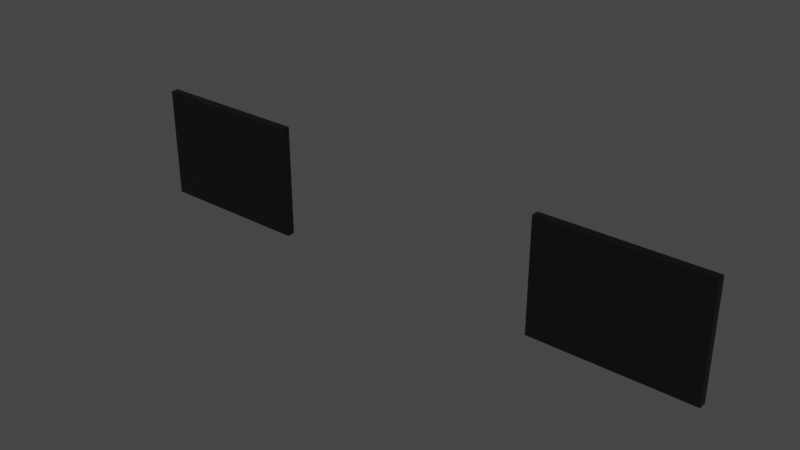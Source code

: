 # Source: HUB_TV_Screens_ScreenFaceSeparate_.blend  (saved by Blender 5.1.30; exported with 4.5.12 LTS)
import bpy
from mathutils import Matrix  # noqa: F401  (used for matrix-valued properties, if any)

bpy.ops.wm.read_factory_settings(use_empty=True)
scene = bpy.context.scene
scene.name = 'Scene'

# ---- materials (node trees are filled in below, after node groups)
mat_interior_walls = bpy.data.materials.new('Interior Walls')
mat_shinyglass = bpy.data.materials.new('ShinyGlass')

# ---- material node trees
mat_interior_walls.use_nodes = True; mat_interior_walls.node_tree.nodes.clear()
_N = mat_interior_walls.node_tree.nodes; _L = mat_interior_walls.node_tree.links
n0 = _N.new('ShaderNodeBsdfPrincipled'); n0.name = 'Principled BSDF'; n0.location = (-200, 100)
n0.inputs[0].default_value = (0.0, 0.0, 0.0, 1.0)
n1 = _N.new('ShaderNodeOutputMaterial'); n1.name = 'Material Output'; n1.location = (200, 100)
_L.new(n0.outputs[0], n1.inputs[0])
n1.is_active_output = True
mat_shinyglass.use_nodes = True; mat_shinyglass.node_tree.nodes.clear()
_N = mat_shinyglass.node_tree.nodes; _L = mat_shinyglass.node_tree.links
n0 = _N.new('ShaderNodeBsdfPrincipled'); n0.name = 'Principled BSDF'; n0.location = (-200, 100)
n0.inputs[0].default_value = (0.0, 0.0, 0.0, 1.0)
n0.inputs[1].default_value = 0.8916
n0.inputs[2].default_value = 0.0
n1 = _N.new('ShaderNodeOutputMaterial'); n1.name = 'Material Output'; n1.location = (200, 100)
_L.new(n0.outputs[0], n1.inputs[0])
n1.is_active_output = True

# ---- world
world_world = bpy.data.worlds.new('World'); scene.world = world_world
world_world.use_nodes = True; world_world.node_tree.nodes.clear()
_N = world_world.node_tree.nodes; _L = world_world.node_tree.links
n0 = _N.new('ShaderNodeOutputWorld'); n0.name = 'World Output'; n0.location = (300, 300)
n1 = _N.new('ShaderNodeBackground'); n1.name = 'Background'; n1.location = (10, 300)
n1.inputs[0].default_value = (0.05088, 0.05088, 0.05088, 1.0)
_L.new(n1.outputs[0], n0.inputs[0])
n0.is_active_output = True
world_world.color = (0.05088, 0.05088, 0.05088)
world_world.use_sun_shadow = False
world_world.sun_shadow_jitter_overblur = 0.0

# ---- meshes
me_cube_002 = bpy.data.meshes.new('Cube.002')
me_cube_002.from_pydata([(-1.0, -0.6924, -1.0), (-1.0, -0.6924, 1.0), (-1.0, 1.308, -1.0), (-1.0, 1.308, 1.0), (1.0, -0.6924, -1.0), (1.0, -0.6924, 1.0), (1.0, 1.308, -1.0), (1.0, 1.308, 1.0), (-0.9379, -0.6924, -0.9379), (-0.9379, -0.6924, 0.9379), (0.9379, -0.6924, 0.9379), (0.9379, -0.6924, -0.9379), (-0.9379, 0.0771, -0.9379), (-0.9379, 0.0771, 0.9379), (0.9379, 0.0771, 0.9379), (0.9379, 0.0771, -0.9379)], [], [(0, 1, 3, 2), (2, 3, 7, 6), (6, 7, 5, 4), (5, 1, 9, 10), (2, 6, 4, 0), (7, 3, 1, 5), (10, 9, 13, 14), (4, 5, 10, 11), (1, 0, 8, 9), (0, 4, 11, 8), (11, 10, 14, 15), (8, 11, 15, 12), (9, 8, 12, 13)])
_uv = me_cube_002.uv_layers.new(name='UVMap')
_uv.uv.foreach_set('vector', [0.375, 0.0, 0.625, 0.0, 0.625, 0.25, 0.375, 0.25, 0.375, 0.25, 0.625, 0.25, 0.625, 0.5, 0.375, 0.5, 0.375, 0.5, 0.625, 0.5, 0.625, 0.75, 0.375, 0.75, 0.625, 0.75, 0.875, 0.75, 0.875, 0.75, 0.625, 0.75, 0.125, 0.5, 0.375, 0.5, 0.375, 0.75, 0.125, 0.75, 0.625, 0.5, 0.875, 0.5, 0.875, 0.75, 0.625, 0.75, 0.625, 0.75, 0.875, 0.75, 0.875, 0.75, 0.625, 0.75, 0.375, 0.75, 0.625, 0.75, 0.625, 0.75, 0.375, 0.75, 0.625, 0.0, 0.375, 0.0, 0.375, 0.0, 0.625, 0.0, 0.125, 0.75, 0.375, 0.75, 0.375, 0.75, 0.125, 0.75, 0.375, 0.75, 0.625, 0.75, 0.625, 0.75, 0.375, 0.75, 0.125, 0.75, 0.375, 0.75, 0.375, 0.75, 0.125, 0.75, 0.625, 0.0, 0.375, 0.0, 0.375, 0.0, 0.625, 0.0])
me_cube_002.materials.append(mat_interior_walls)
me_cube_002.materials.append(mat_shinyglass)
me_cube_002.update()
me_cube_003 = bpy.data.meshes.new('Cube.003')
me_cube_003.from_pydata([(-1.0, -0.6924, -1.0), (-1.0, -0.6924, 1.0), (-1.0, 1.308, -1.0), (-1.0, 1.308, 1.0), (1.0, -0.6924, -1.0), (1.0, -0.6924, 1.0), (1.0, 1.308, -1.0), (1.0, 1.308, 1.0), (-0.9379, -0.6924, -0.9379), (-0.9379, -0.6924, 0.9379), (0.9379, -0.6924, 0.9379), (0.9379, -0.6924, -0.9379), (-0.9379, 0.0771, -0.9379), (-0.9379, 0.0771, 0.9379), (0.9379, 0.0771, 0.9379), (0.9379, 0.0771, -0.9379)], [], [(0, 1, 3, 2), (2, 3, 7, 6), (6, 7, 5, 4), (5, 1, 9, 10), (2, 6, 4, 0), (7, 3, 1, 5), (10, 9, 13, 14), (4, 5, 10, 11), (1, 0, 8, 9), (0, 4, 11, 8), (11, 10, 14, 15), (8, 11, 15, 12), (9, 8, 12, 13)])
_uv = me_cube_003.uv_layers.new(name='UVMap')
_uv.uv.foreach_set('vector', [0.375, 0.0, 0.625, 0.0, 0.625, 0.25, 0.375, 0.25, 0.375, 0.25, 0.625, 0.25, 0.625, 0.5, 0.375, 0.5, 0.375, 0.5, 0.625, 0.5, 0.625, 0.75, 0.375, 0.75, 0.625, 0.75, 0.875, 0.75, 0.875, 0.75, 0.625, 0.75, 0.125, 0.5, 0.375, 0.5, 0.375, 0.75, 0.125, 0.75, 0.625, 0.5, 0.875, 0.5, 0.875, 0.75, 0.625, 0.75, 0.625, 0.75, 0.875, 0.75, 0.875, 0.75, 0.625, 0.75, 0.375, 0.75, 0.625, 0.75, 0.625, 0.75, 0.375, 0.75, 0.625, 0.0, 0.375, 0.0, 0.375, 0.0, 0.625, 0.0, 0.125, 0.75, 0.375, 0.75, 0.375, 0.75, 0.125, 0.75, 0.375, 0.75, 0.625, 0.75, 0.625, 0.75, 0.375, 0.75, 0.125, 0.75, 0.375, 0.75, 0.375, 0.75, 0.125, 0.75, 0.625, 0.0, 0.375, 0.0, 0.375, 0.0, 0.625, 0.0])
me_cube_003.materials.append(mat_interior_walls)
me_cube_003.materials.append(mat_shinyglass)
me_cube_003.update()
me_cube_004 = bpy.data.meshes.new('Cube.004')
me_cube_004.from_pydata([(-0.9379, 0.0771, -0.9379), (-0.9379, 0.0771, 0.9379), (0.9379, 0.0771, 0.9379), (0.9379, 0.0771, -0.9379)], [], [(3, 2, 1, 0)])
me_cube_004.polygons.foreach_set('material_index', [1])
_uv = me_cube_004.uv_layers.new(name='UVMap')
_uv.uv.foreach_set('vector', [0.375, 0.75, 0.625, 0.75, 0.625, 1.0, 0.375, 1.0])
me_cube_004.materials.append(mat_interior_walls)
me_cube_004.materials.append(mat_shinyglass)
me_cube_004.update()
me_cube_005 = bpy.data.meshes.new('Cube.005')
me_cube_005.from_pydata([(-0.9379, 0.0771, -0.9379), (-0.9379, 0.0771, 0.9379), (0.9379, 0.0771, 0.9379), (0.9379, 0.0771, -0.9379)], [], [(3, 2, 1, 0)])
me_cube_005.polygons.foreach_set('material_index', [1])
_uv = me_cube_005.uv_layers.new(name='UVMap')
_uv.uv.foreach_set('vector', [0.375, 0.75, 0.625, 0.75, 0.625, 1.0, 0.375, 1.0])
me_cube_005.materials.append(mat_interior_walls)
me_cube_005.materials.append(mat_shinyglass)
me_cube_005.update()

# ---- objects
ob_tv_screen = bpy.data.objects.new('TV Screen', me_cube_002)
ob_tv_screen_001 = bpy.data.objects.new('TV Screen.001', me_cube_003)
ob_tv_screen_002 = bpy.data.objects.new('TV Screen.002', me_cube_004)
ob_tv_screen_003 = bpy.data.objects.new('TV Screen.003', me_cube_005)

# ---- transforms, parenting, visibility, modifiers, constraints
ob_tv_screen.location = (-31.18, -49.88, 15.92)
ob_tv_screen.scale = (11.35, -0.5581, 8.022)
ob_tv_screen_001.location = (31.18, -49.88, 15.92)
ob_tv_screen_001.scale = (-11.35, -0.5581, 8.022)
ob_tv_screen_002.parent = ob_tv_screen
ob_tv_screen_002.matrix_parent_inverse = Matrix(((0.08809, 0.0, -0.0, 2.747), (0.0, -1.792, 0.0, -89.39), (0.0, -0.0, 0.1247, -1.984), (0.0, -0.0, -0.0, 1.0)))
ob_tv_screen_002.location = (-31.18, -49.88, 15.92)
ob_tv_screen_002.rotation_euler = (-0.0, 3.142, -0.0)
ob_tv_screen_002.scale = (-11.35, -0.5581, -8.022)
ob_tv_screen_003.parent = ob_tv_screen_001
ob_tv_screen_003.matrix_parent_inverse = Matrix(((-0.08809, -0.0, 0.0, 2.747), (-0.0, -1.792, 0.0, -89.39), (-0.0, -0.0, 0.1247, -1.984), (-0.0, 0.0, -0.0, 1.0)))
ob_tv_screen_003.location = (31.18, -49.88, 15.92)
ob_tv_screen_003.rotation_euler = (0.0, -0.0, 3.142)
ob_tv_screen_003.scale = (11.35, 0.5581, 8.022)

# ---- collection membership
scene.collection.objects.link(ob_tv_screen)
scene.collection.objects.link(ob_tv_screen_001)
scene.collection.objects.link(ob_tv_screen_002)
scene.collection.objects.link(ob_tv_screen_003)

# ---- scene / render settings (as saved in the file)
scene.frame_start = 1; scene.frame_end = 250; scene.frame_set(1)
scene.render.engine = 'BLENDER_EEVEE_NEXT'
scene.render.bake_bias = 0.0
scene.render.bake_samples = 0
scene.cycles.sampling_pattern = 'TABULATED_SOBOL'
scene.cycles.use_light_tree = False
scene.view_settings.view_transform = 'Filmic'
bpy.context.view_layer.update()

# ---- added for rendering (the .blend has no active camera and no usable light): camera, sun
cam_auto = bpy.data.cameras.new('AutoCamera')
cam_auto.lens = 50.0
cam_auto.sensor_width = 36.0
cam_auto.clip_end = 1405.71
ob_auto_camera = bpy.data.objects.new('AutoCamera', cam_auto)
scene.collection.objects.link(ob_auto_camera)
ob_auto_camera.location = (80.0975, -146.173, 79.9952)
ob_auto_camera.rotation_euler = (1.09748, -7.21219e-08, 0.694738)
scene.camera = ob_auto_camera
light_auto_sun = bpy.data.lights.new('AutoSun', 'SUN')
light_auto_sun.energy = 3.0
light_auto_sun.angle = 0.0523599
ob_auto_sun = bpy.data.objects.new('AutoSun', light_auto_sun)
scene.collection.objects.link(ob_auto_sun)
ob_auto_sun.rotation_euler = (0.872665, 0.174533, 0.523599)
bpy.context.view_layer.update()
